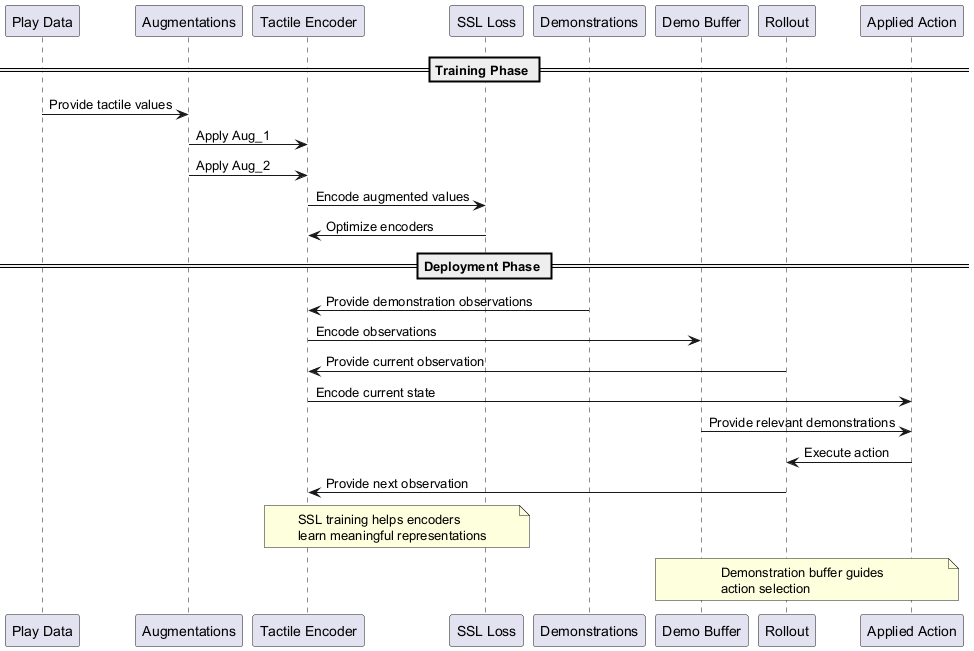

The diagram above was rendered by PlantUML. Its source (embedded in the PNG):
@startuml
participant "Play Data" as PD
participant "Augmentations" as Aug
participant "Tactile Encoder" as TE
participant "SSL Loss" as SSL
participant "Demonstrations" as Demo
participant "Demo Buffer" as DB
participant "Rollout" as Roll
participant "Applied Action" as Act

== Training Phase ==
PD -> Aug: Provide tactile values
Aug -> TE: Apply Aug_1
Aug -> TE: Apply Aug_2  
TE -> SSL: Encode augmented values
SSL -> TE: Optimize encoders

== Deployment Phase ==
Demo -> TE: Provide demonstration observations
TE -> DB: Encode observations
Roll -> TE: Provide current observation
TE -> Act: Encode current state
DB -> Act: Provide relevant demonstrations
Act -> Roll: Execute action
Roll -> TE: Provide next observation

note over TE, SSL
  SSL training helps encoders
  learn meaningful representations
end note

note over DB, Act
  Demonstration buffer guides
  action selection
end note
@enduml